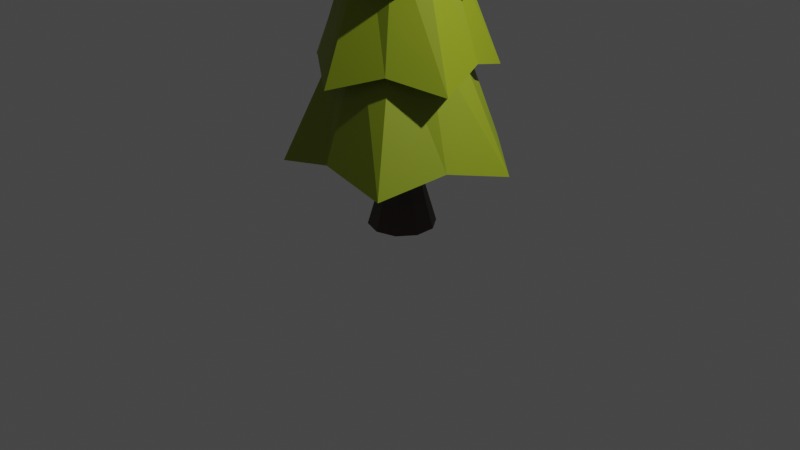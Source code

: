# Source: spruce_tree2.blend  (saved by Blender 2.93.21; exported with 4.5.12 LTS)
import bpy
from mathutils import Matrix  # noqa: F401  (used for matrix-valued properties, if any)

bpy.ops.wm.read_factory_settings(use_empty=True)
scene = bpy.context.scene
scene.name = 'Scene'

# ---- collections
col_collection = bpy.data.collections.new('Collection'); scene.collection.children.link(col_collection)

# ---- materials (node trees are filled in below, after node groups)
mat_material_002 = bpy.data.materials.new('Material.002')
mat_material_002.use_transparent_shadow = False
mat_material_001 = bpy.data.materials.new('Material.001')
mat_material_001.use_transparent_shadow = False

# ---- material node trees
mat_material_002.use_nodes = True; mat_material_002.node_tree.nodes.clear()
_N = mat_material_002.node_tree.nodes; _L = mat_material_002.node_tree.links
n0 = _N.new('ShaderNodeBsdfPrincipled'); n0.name = 'Principled BSDF'; n0.location = (10, 300)
n0.distribution = 'GGX'
n0.subsurface_method = 'BURLEY'
n0.inputs[0].default_value = (0.06663, 0.04231, 0.02956, 1.0)
n0.inputs[3].default_value = 1.45
n0.inputs[27].default_value = (0.0, 0.0, 0.0, 1.0)
n0.inputs[28].default_value = 1.0
n1 = _N.new('ShaderNodeOutputMaterial'); n1.name = 'Material Output'; n1.location = (300, 300)
_L.new(n0.outputs[0], n1.inputs[0])
n1.is_active_output = True
mat_material_001.use_nodes = True; mat_material_001.node_tree.nodes.clear()
_N = mat_material_001.node_tree.nodes; _L = mat_material_001.node_tree.links
n0 = _N.new('ShaderNodeBsdfPrincipled'); n0.name = 'Principled BSDF'; n0.location = (10, 300)
n0.distribution = 'GGX'
n0.subsurface_method = 'BURLEY'
n0.inputs[0].default_value = (0.2542, 0.3278, 0.008568, 1.0)
n0.inputs[3].default_value = 1.45
n0.inputs[27].default_value = (0.0, 0.0, 0.0, 1.0)
n0.inputs[28].default_value = 1.0
n1 = _N.new('ShaderNodeOutputMaterial'); n1.name = 'Material Output'; n1.location = (300, 300)
_L.new(n0.outputs[0], n1.inputs[0])
n1.is_active_output = True

# ---- world
world_world = bpy.data.worlds.new('World'); scene.world = world_world
world_world.use_nodes = True; world_world.node_tree.nodes.clear()
_N = world_world.node_tree.nodes; _L = world_world.node_tree.links
n0 = _N.new('ShaderNodeOutputWorld'); n0.name = 'World Output'; n0.location = (300, 300)
n1 = _N.new('ShaderNodeBackground'); n1.name = 'Background'; n1.location = (10, 300)
n1.inputs[0].default_value = (0.05088, 0.05088, 0.05088, 1.0)
_L.new(n1.outputs[0], n0.inputs[0])
n0.is_active_output = True
world_world.color = (0.05088, 0.05088, 0.05088)
world_world.use_sun_shadow = False
world_world.sun_shadow_jitter_overblur = 0.0

# ---- cameras
cam_camera = bpy.data.cameras.new('Camera')
cam_camera.clip_end = 100.0
cam_camera.ortho_scale = 7.314

# ---- lights
light_light = bpy.data.lights.new('Light', 'POINT')
light_light.transmission_factor = 0.0
light_light.energy = 1000.0
light_light.shadow_soft_size = 0.1
light_light.shadow_maximum_resolution = 0.006
light_light.use_absolute_resolution = True

# ---- meshes
me_cylinder_001 = bpy.data.meshes.new('Cylinder.001')
me_cylinder_001.from_pydata([(-0.006448, 0.3488, -0.9749), (-0.006448, 0.1829, 0.05321), (0.1986, 0.2822, -0.9749), (0.1011, 0.148, 0.05321), (0.3253, 0.1078, -0.9749), (0.1675, 0.05653, 0.05321), (0.3253, -0.1078, -0.9749), (0.1675, -0.05652, 0.05321), (0.1986, -0.2822, -0.9749), (0.1011, -0.148, 0.05321), (-0.006448, -0.3488, -0.9749), (-0.006448, -0.1829, 0.05321), (-0.2115, -0.2822, -0.9749), (-0.114, -0.148, 0.05321), (-0.3382, -0.1078, -0.9749), (-0.1804, -0.05652, 0.05321), (-0.3382, 0.1078, -0.9749), (-0.1804, 0.05653, 0.05321), (-0.2115, 0.2822, -0.9749), (-0.114, 0.148, 0.05321), (-0.006448, 0.2336, -0.5765), (0.1309, 0.189, -0.5765), (0.2158, 0.0722, -0.5765), (0.2158, -0.0722, -0.5765), (0.1309, -0.189, -0.5765), (-0.006448, -0.2336, -0.5765), (-0.1438, -0.189, -0.5765), (-0.2286, -0.0722, -0.5765), (-0.2286, 0.0722, -0.5765), (-0.1438, 0.189, -0.5765), (-0.01484, 1.151, -0.2445), (0.5452, 0.7708, -0.08504), (1.08, 0.3557, -0.2445), (0.8913, -0.2944, -0.08504), (0.6618, -0.9313, -0.2445), (-0.01484, -0.9527, -0.08504), (-0.01484, 1.525e-07, 4.923), (-0.6915, -0.9313, -0.2445), (-0.9209, -0.2944, -0.08504), (-1.11, 0.3557, -0.2445), (-0.5748, 0.7708, -0.08504), (-0.01484, 0.7895, 0.8006), (-0.01484, 0.762, 1.502), (-0.01484, 0.4719, 2.523), (-0.01484, 0.3783, 3.225), (-0.01484, 0.1543, 4.246), (0.09475, 0.1508, 4.086), (0.1692, 0.2533, 3.384), (0.3203, 0.4613, 2.364), (0.3559, 0.5102, 1.662), (0.5458, 0.7717, 0.6411), (0.1319, 0.04768, 4.246), (0.3449, 0.1169, 3.225), (0.4339, 0.1458, 2.523), (0.7099, 0.2355, 1.502), (0.736, 0.244, 0.8006), (0.1625, -0.05762, 4.086), (0.2829, -0.09675, 3.384), (0.5274, -0.1762, 2.364), (0.585, -0.1949, 1.662), (0.8924, -0.2948, 0.6411), (0.07586, -0.1248, 4.246), (0.2075, -0.3061, 3.225), (0.2625, -0.3818, 2.523), (0.4331, -0.6165, 1.502), (0.4492, -0.6387, 0.8006), (-0.01484, -0.1864, 4.086), (-0.01484, -0.3131, 3.384), (-0.01484, -0.5702, 2.364), (-0.01484, -0.6307, 1.662), (-0.01484, -0.9539, 0.6411), (-0.1055, -0.1248, 4.246), (-0.2372, -0.3061, 3.225), (-0.2922, -0.3818, 2.523), (-0.4627, -0.6165, 1.502), (-0.4789, -0.6387, 0.8006), (-0.1922, -0.05762, 4.086), (-0.3126, -0.09675, 3.384), (-0.5571, -0.1762, 2.364), (-0.6147, -0.1949, 1.662), (-0.922, -0.2948, 0.6411), (-0.1616, 0.04768, 4.246), (-0.3746, 0.1169, 3.225), (-0.4636, 0.1458, 2.523), (-0.7396, 0.2355, 1.502), (-0.7657, 0.244, 0.8006), (-0.1244, 0.1508, 4.086), (-0.1989, 0.2533, 3.384), (-0.35, 0.4613, 2.364), (-0.3855, 0.5102, 1.662), (-0.5755, 0.7717, 0.6411), (0.2865, 0.4147, 1.119), (0.4727, 0.1584, 1.119), (0.4727, -0.1584, 1.119), (0.2865, -0.4147, 1.119), (-0.01484, -0.5126, 1.119), (-0.3162, -0.4147, 1.119), (-0.5024, -0.1584, 1.119), (-0.5024, 0.1584, 1.119), (-0.3162, 0.4147, 1.119), (-0.01484, 0.5126, 1.119), (-0.01484, 0.4126, 1.995), (0.2277, 0.3338, 1.995), (0.3776, 0.1275, 1.995), (0.3776, -0.1275, 1.995), (0.2277, -0.3338, 1.995), (-0.01484, -0.4126, 1.995), (-0.2574, -0.3338, 1.995), (-0.4073, -0.1275, 1.995), (-0.4073, 0.1275, 1.995), (-0.2574, 0.3338, 1.995), (-0.01484, 0.2961, 2.871), (0.1592, 0.2396, 2.871), (0.2668, 0.0915, 2.871), (0.2668, -0.0915, 2.871), (0.1592, -0.2396, 2.871), (-0.01484, -0.2961, 2.871), (-0.1889, -0.2396, 2.871), (-0.2965, -0.0915, 2.871), (-0.2965, 0.0915, 2.871), (-0.1889, 0.2396, 2.871), (-0.01484, 0.1736, 3.578), (0.08719, 0.1404, 3.578), (0.1503, 0.05364, 3.578), (0.1503, -0.05364, 3.578), (0.08719, -0.1404, 3.578), (-0.01484, -0.1736, 3.578), (-0.1169, -0.1404, 3.578), (-0.1799, -0.05364, 3.578), (-0.1799, 0.05364, 3.578), (-0.1169, 0.1404, 3.578), (-0.01484, 0.073, 4.291), (0.02807, 0.05906, 4.291), (0.05458, 0.02256, 4.291), (0.05458, -0.02256, 4.291), (0.02807, -0.05906, 4.291), (-0.01484, -0.073, 4.291), (-0.05775, -0.05906, 4.291), (-0.08427, -0.02256, 4.291), (-0.08427, 0.02256, 4.291), (-0.05775, 0.05906, 4.291), (-0.01484, 8.76e-08, 0.07392)], [], [(20, 1, 3, 21), (21, 3, 5, 22), (22, 5, 7, 23), (23, 7, 9, 24), (24, 9, 11, 25), (25, 11, 13, 26), (26, 13, 15, 27), (27, 15, 17, 28), (3, 1, 19, 17, 15, 13, 11, 9, 7, 5), (28, 17, 19, 29), (29, 19, 1, 20), (0, 2, 4, 6, 8, 10, 12, 14, 16, 18), (18, 29, 20, 0), (16, 28, 29, 18), (14, 27, 28, 16), (12, 26, 27, 14), (10, 25, 26, 12), (8, 24, 25, 10), (6, 23, 24, 8), (4, 22, 23, 6), (2, 21, 22, 4), (0, 20, 21, 2), (45, 36, 46), (46, 36, 51), (51, 36, 56), (56, 36, 61), (61, 36, 66), (66, 36, 71), (71, 36, 76), (76, 36, 81), (81, 36, 86), (86, 36, 45), (35, 37, 141), (99, 90, 41, 100), (110, 89, 42, 101), (120, 88, 43, 111), (130, 87, 44, 121), (140, 86, 45, 131), (98, 85, 90, 99), (109, 84, 89, 110), (119, 83, 88, 120), (129, 82, 87, 130), (139, 81, 86, 140), (97, 80, 85, 98), (108, 79, 84, 109), (118, 78, 83, 119), (128, 77, 82, 129), (138, 76, 81, 139), (96, 75, 80, 97), (107, 74, 79, 108), (117, 73, 78, 118), (127, 72, 77, 128), (137, 71, 76, 138), (95, 70, 75, 96), (106, 69, 74, 107), (116, 68, 73, 117), (126, 67, 72, 127), (136, 66, 71, 137), (94, 65, 70, 95), (105, 64, 69, 106), (115, 63, 68, 116), (125, 62, 67, 126), (135, 61, 66, 136), (93, 60, 65, 94), (104, 59, 64, 105), (114, 58, 63, 115), (124, 57, 62, 125), (134, 56, 61, 135), (92, 55, 60, 93), (103, 54, 59, 104), (113, 53, 58, 114), (123, 52, 57, 124), (133, 51, 56, 134), (91, 50, 55, 92), (102, 49, 54, 103), (112, 48, 53, 113), (122, 47, 52, 123), (132, 46, 51, 133), (100, 41, 50, 91), (101, 42, 49, 102), (111, 43, 48, 112), (121, 44, 47, 122), (131, 45, 46, 132), (30, 100, 91, 31), (31, 91, 92, 32), (32, 92, 93, 33), (33, 93, 94, 34), (34, 94, 95, 35), (35, 95, 96, 37), (37, 96, 97, 38), (38, 97, 98, 39), (39, 98, 99, 40), (40, 99, 100, 30), (41, 101, 102, 50), (50, 102, 103, 55), (55, 103, 104, 60), (60, 104, 105, 65), (65, 105, 106, 70), (70, 106, 107, 75), (75, 107, 108, 80), (80, 108, 109, 85), (85, 109, 110, 90), (90, 110, 101, 41), (42, 111, 112, 49), (49, 112, 113, 54), (54, 113, 114, 59), (59, 114, 115, 64), (64, 115, 116, 69), (69, 116, 117, 74), (74, 117, 118, 79), (79, 118, 119, 84), (84, 119, 120, 89), (89, 120, 111, 42), (43, 121, 122, 48), (48, 122, 123, 53), (53, 123, 124, 58), (58, 124, 125, 63), (63, 125, 126, 68), (68, 126, 127, 73), (73, 127, 128, 78), (78, 128, 129, 83), (83, 129, 130, 88), (88, 130, 121, 43), (44, 131, 132, 47), (47, 132, 133, 52), (52, 133, 134, 57), (57, 134, 135, 62), (62, 135, 136, 67), (67, 136, 137, 72), (72, 137, 138, 77), (77, 138, 139, 82), (82, 139, 140, 87), (87, 140, 131, 44), (34, 35, 141), (33, 34, 141), (30, 31, 141), (32, 33, 141), (31, 32, 141), (40, 30, 141), (39, 40, 141), (38, 39, 141), (37, 38, 141)])
me_cylinder_001.polygons.foreach_set('material_index', [0, 0, 0, 0, 0, 0, 0, 0, 0, 0, 0, 0, 0, 0, 0, 0, 0, 0, 0, 0, 0, 0, 1, 1, 1, 1, 1, 1, 1, 1, 1, 1, 1, 1, 1, 1, 1, 1, 1, 1, 1, 1, 1, 1, 1, 1, 1, 1, 1, 1, 1, 1, 1, 1, 1, 1, 1, 1, 1, 1, 1, 1, 1, 1, 1, 1, 1, 1, 1, 1, 1, 1, 1, 1, 1, 1, 1, 1, 1, 1, 1, 1, 1, 1, 1, 1, 1, 1, 1, 1, 1, 1, 1, 1, 1, 1, 1, 1, 1, 1, 1, 1, 1, 1, 1, 1, 1, 1, 1, 1, 1, 1, 1, 1, 1, 1, 1, 1, 1, 1, 1, 1, 1, 1, 1, 1, 1, 1, 1, 1, 1, 1, 1, 1, 1, 1, 1, 1, 1, 1, 1, 1])
_uv = me_cylinder_001.uv_layers.new(name='UVMap')
_uv.uv.foreach_set('vector', [1.0, 0.6937, 1.0, 1.0, 0.9, 1.0, 0.9, 0.6937, 0.9, 0.6937, 0.9, 1.0, 0.8, 1.0, 0.8, 0.6937, 0.8, 0.6937, 0.8, 1.0, 0.7, 1.0, 0.7, 0.6937, 0.7, 0.6937, 0.7, 1.0, 0.6, 1.0, 0.6, 0.6937, 0.6, 0.6937, 0.6, 1.0, 0.5, 1.0, 0.5, 0.6937, 0.5, 0.6937, 0.5, 1.0, 0.4, 1.0, 0.4, 0.6937, 0.4, 0.6937, 0.4, 1.0, 0.3, 1.0, 0.3, 0.6937, 0.3, 0.6937, 0.3, 1.0, 0.2, 1.0, 0.2, 0.6937, 0.3911, 0.4442, 0.25, 0.49, 0.1089, 0.4442, 0.02175, 0.3242, 0.02175, 0.1758, 0.1089, 0.05584, 0.25, 0.01, 0.3911, 0.05584, 0.4783, 0.1758, 0.4783, 0.3242, 0.2, 0.6937, 0.2, 1.0, 0.1, 1.0, 0.1, 0.6937, 0.1, 0.6937, 0.1, 1.0, -7.451e-08, 1.0, -7.451e-08, 0.6937, 0.75, 0.49, 0.8911, 0.4442, 0.9783, 0.3242, 0.9783, 0.1758, 0.8911, 0.05584, 0.75, 0.01, 0.6089, 0.05584, 0.5217, 0.1758, 0.5217, 0.3242, 0.6089, 0.4442, 0.1, 0.5, 0.1, 0.6937, -7.451e-08, 0.6937, -7.451e-08, 0.5, 0.2, 0.5, 0.2, 0.6937, 0.1, 0.6937, 0.1, 0.5, 0.3, 0.5, 0.3, 0.6937, 0.2, 0.6937, 0.2, 0.5, 0.4, 0.5, 0.4, 0.6937, 0.3, 0.6937, 0.3, 0.5, 0.5, 0.5, 0.5, 0.6937, 0.4, 0.6937, 0.4, 0.5, 0.6, 0.5, 0.6, 0.6937, 0.5, 0.6937, 0.5, 0.5, 0.7, 0.5, 0.7, 0.6937, 0.6, 0.6937, 0.6, 0.5, 0.8, 0.5, 0.8, 0.6937, 0.7, 0.6937, 0.7, 0.5, 0.9, 0.5, 0.9, 0.6937, 0.8, 0.6937, 0.8, 0.5, 1.0, 0.5, 1.0, 0.6937, 0.9, 0.6937, 0.9, 0.5, 1.0, 0.919, 0.9, 1.0, 0.9, 0.919, 0.9, 0.919, 0.8, 1.0, 0.8, 0.919, 0.8, 0.919, 0.7, 1.0, 0.7, 0.919, 0.7, 0.919, 0.6, 1.0, 0.6, 0.919, 0.6, 0.919, 0.5, 1.0, 0.5, 0.919, 0.5, 0.919, 0.4, 1.0, 0.4, 0.919, 0.4, 0.919, 0.3, 1.0, 0.3, 0.919, 0.3, 0.919, 0.2, 1.0, 0.2, 0.919, 0.2, 0.919, 0.1, 1.0, 0.1, 0.919, 0.1, 0.919, -7.451e-08, 1.0, -7.451e-08, 0.919, 0.5, 0.5, 0.4, 0.5, 0.5, 0.5, 0.1, 0.5857, 0.1, 0.5857, -7.451e-08, 0.5857, -7.451e-08, 0.5857, 0.1, 0.669, 0.1, 0.669, -7.451e-08, 0.669, -7.451e-08, 0.669, 0.1, 0.7523, 0.1, 0.7523, -7.451e-08, 0.7523, -7.451e-08, 0.7523, 0.1, 0.8357, 0.1, 0.8357, -7.451e-08, 0.8357, -7.451e-08, 0.8357, 0.1, 0.919, 0.1, 0.919, -7.451e-08, 0.919, -7.451e-08, 0.919, 0.2, 0.5857, 0.2, 0.5857, 0.1, 0.5857, 0.1, 0.5857, 0.2, 0.669, 0.2, 0.669, 0.1, 0.669, 0.1, 0.669, 0.2, 0.7523, 0.2, 0.7523, 0.1, 0.7523, 0.1, 0.7523, 0.2, 0.8357, 0.2, 0.8357, 0.1, 0.8357, 0.1, 0.8357, 0.2, 0.919, 0.2, 0.919, 0.1, 0.919, 0.1, 0.919, 0.3, 0.5857, 0.3, 0.5857, 0.2, 0.5857, 0.2, 0.5857, 0.3, 0.669, 0.3, 0.669, 0.2, 0.669, 0.2, 0.669, 0.3, 0.7523, 0.3, 0.7523, 0.2, 0.7523, 0.2, 0.7523, 0.3, 0.8357, 0.3, 0.8357, 0.2, 0.8357, 0.2, 0.8357, 0.3, 0.919, 0.3, 0.919, 0.2, 0.919, 0.2, 0.919, 0.4, 0.5857, 0.4, 0.5857, 0.3, 0.5857, 0.3, 0.5857, 0.4, 0.669, 0.4, 0.669, 0.3, 0.669, 0.3, 0.669, 0.4, 0.7523, 0.4, 0.7523, 0.3, 0.7523, 0.3, 0.7523, 0.4, 0.8357, 0.4, 0.8357, 0.3, 0.8357, 0.3, 0.8357, 0.4, 0.919, 0.4, 0.919, 0.3, 0.919, 0.3, 0.919, 0.5, 0.5857, 0.5, 0.5857, 0.4, 0.5857, 0.4, 0.5857, 0.5, 0.669, 0.5, 0.669, 0.4, 0.669, 0.4, 0.669, 0.5, 0.7523, 0.5, 0.7523, 0.4, 0.7523, 0.4, 0.7523, 0.5, 0.8357, 0.5, 0.8357, 0.4, 0.8357, 0.4, 0.8357, 0.5, 0.919, 0.5, 0.919, 0.4, 0.919, 0.4, 0.919, 0.6, 0.5857, 0.6, 0.5857, 0.5, 0.5857, 0.5, 0.5857, 0.6, 0.669, 0.6, 0.669, 0.5, 0.669, 0.5, 0.669, 0.6, 0.7523, 0.6, 0.7523, 0.5, 0.7523, 0.5, 0.7523, 0.6, 0.8357, 0.6, 0.8357, 0.5, 0.8357, 0.5, 0.8357, 0.6, 0.919, 0.6, 0.919, 0.5, 0.919, 0.5, 0.919, 0.7, 0.5857, 0.7, 0.5857, 0.6, 0.5857, 0.6, 0.5857, 0.7, 0.669, 0.7, 0.669, 0.6, 0.669, 0.6, 0.669, 0.7, 0.7523, 0.7, 0.7523, 0.6, 0.7523, 0.6, 0.7523, 0.7, 0.8357, 0.7, 0.8357, 0.6, 0.8357, 0.6, 0.8357, 0.7, 0.919, 0.7, 0.919, 0.6, 0.919, 0.6, 0.919, 0.8, 0.5857, 0.8, 0.5857, 0.7, 0.5857, 0.7, 0.5857, 0.8, 0.669, 0.8, 0.669, 0.7, 0.669, 0.7, 0.669, 0.8, 0.7523, 0.8, 0.7523, 0.7, 0.7523, 0.7, 0.7523, 0.8, 0.8357, 0.8, 0.8357, 0.7, 0.8357, 0.7, 0.8357, 0.8, 0.919, 0.8, 0.919, 0.7, 0.919, 0.7, 0.919, 0.9, 0.5857, 0.9, 0.5857, 0.8, 0.5857, 0.8, 0.5857, 0.9, 0.669, 0.9, 0.669, 0.8, 0.669, 0.8, 0.669, 0.9, 0.7523, 0.9, 0.7523, 0.8, 0.7523, 0.8, 0.7523, 0.9, 0.8357, 0.9, 0.8357, 0.8, 0.8357, 0.8, 0.8357, 0.9, 0.919, 0.9, 0.919, 0.8, 0.919, 0.8, 0.919, 1.0, 0.5857, 1.0, 0.5857, 0.9, 0.5857, 0.9, 0.5857, 1.0, 0.669, 1.0, 0.669, 0.9, 0.669, 0.9, 0.669, 1.0, 0.7523, 1.0, 0.7523, 0.9, 0.7523, 0.9, 0.7523, 1.0, 0.8357, 1.0, 0.8357, 0.9, 0.8357, 0.9, 0.8357, 1.0, 0.919, 1.0, 0.919, 0.9, 0.919, 0.9, 0.919, 1.0, 0.5, 1.0, 0.5857, 0.9, 0.5857, 0.9, 0.5, 0.9, 0.5, 0.9, 0.5857, 0.8, 0.5857, 0.8, 0.5, 0.8, 0.5, 0.8, 0.5857, 0.7, 0.5857, 0.7, 0.5, 0.7, 0.5, 0.7, 0.5857, 0.6, 0.5857, 0.6, 0.5, 0.6, 0.5, 0.6, 0.5857, 0.5, 0.5857, 0.5, 0.5, 0.5, 0.5, 0.5, 0.5857, 0.4, 0.5857, 0.4, 0.5, 0.4, 0.5, 0.4, 0.5857, 0.3, 0.5857, 0.3, 0.5, 0.3, 0.5, 0.3, 0.5857, 0.2, 0.5857, 0.2, 0.5, 0.2, 0.5, 0.2, 0.5857, 0.1, 0.5857, 0.1, 0.5, 0.1, 0.5, 0.1, 0.5857, -7.451e-08, 0.5857, -7.451e-08, 0.5, 1.0, 0.5857, 1.0, 0.669, 0.9, 0.669, 0.9, 0.5857, 0.9, 0.5857, 0.9, 0.669, 0.8, 0.669, 0.8, 0.5857, 0.8, 0.5857, 0.8, 0.669, 0.7, 0.669, 0.7, 0.5857, 0.7, 0.5857, 0.7, 0.669, 0.6, 0.669, 0.6, 0.5857, 0.6, 0.5857, 0.6, 0.669, 0.5, 0.669, 0.5, 0.5857, 0.5, 0.5857, 0.5, 0.669, 0.4, 0.669, 0.4, 0.5857, 0.4, 0.5857, 0.4, 0.669, 0.3, 0.669, 0.3, 0.5857, 0.3, 0.5857, 0.3, 0.669, 0.2, 0.669, 0.2, 0.5857, 0.2, 0.5857, 0.2, 0.669, 0.1, 0.669, 0.1, 0.5857, 0.1, 0.5857, 0.1, 0.669, -7.451e-08, 0.669, -7.451e-08, 0.5857, 1.0, 0.669, 1.0, 0.7523, 0.9, 0.7523, 0.9, 0.669, 0.9, 0.669, 0.9, 0.7523, 0.8, 0.7523, 0.8, 0.669, 0.8, 0.669, 0.8, 0.7523, 0.7, 0.7523, 0.7, 0.669, 0.7, 0.669, 0.7, 0.7523, 0.6, 0.7523, 0.6, 0.669, 0.6, 0.669, 0.6, 0.7523, 0.5, 0.7523, 0.5, 0.669, 0.5, 0.669, 0.5, 0.7523, 0.4, 0.7523, 0.4, 0.669, 0.4, 0.669, 0.4, 0.7523, 0.3, 0.7523, 0.3, 0.669, 0.3, 0.669, 0.3, 0.7523, 0.2, 0.7523, 0.2, 0.669, 0.2, 0.669, 0.2, 0.7523, 0.1, 0.7523, 0.1, 0.669, 0.1, 0.669, 0.1, 0.7523, -7.451e-08, 0.7523, -7.451e-08, 0.669, 1.0, 0.7523, 1.0, 0.8357, 0.9, 0.8357, 0.9, 0.7523, 0.9, 0.7523, 0.9, 0.8357, 0.8, 0.8357, 0.8, 0.7523, 0.8, 0.7523, 0.8, 0.8357, 0.7, 0.8357, 0.7, 0.7523, 0.7, 0.7523, 0.7, 0.8357, 0.6, 0.8357, 0.6, 0.7523, 0.6, 0.7523, 0.6, 0.8357, 0.5, 0.8357, 0.5, 0.7523, 0.5, 0.7523, 0.5, 0.8357, 0.4, 0.8357, 0.4, 0.7523, 0.4, 0.7523, 0.4, 0.8357, 0.3, 0.8357, 0.3, 0.7523, 0.3, 0.7523, 0.3, 0.8357, 0.2, 0.8357, 0.2, 0.7523, 0.2, 0.7523, 0.2, 0.8357, 0.1, 0.8357, 0.1, 0.7523, 0.1, 0.7523, 0.1, 0.8357, -7.451e-08, 0.8357, -7.451e-08, 0.7523, 1.0, 0.8357, 1.0, 0.919, 0.9, 0.919, 0.9, 0.8357, 0.9, 0.8357, 0.9, 0.919, 0.8, 0.919, 0.8, 0.8357, 0.8, 0.8357, 0.8, 0.919, 0.7, 0.919, 0.7, 0.8357, 0.7, 0.8357, 0.7, 0.919, 0.6, 0.919, 0.6, 0.8357, 0.6, 0.8357, 0.6, 0.919, 0.5, 0.919, 0.5, 0.8357, 0.5, 0.8357, 0.5, 0.919, 0.4, 0.919, 0.4, 0.8357, 0.4, 0.8357, 0.4, 0.919, 0.3, 0.919, 0.3, 0.8357, 0.3, 0.8357, 0.3, 0.919, 0.2, 0.919, 0.2, 0.8357, 0.2, 0.8357, 0.2, 0.919, 0.1, 0.919, 0.1, 0.8357, 0.1, 0.8357, 0.1, 0.919, -7.451e-08, 0.919, -7.451e-08, 0.8357, 0.6, 0.5, 0.5, 0.5, 0.6, 0.5, 0.7, 0.5, 0.6, 0.5, 0.7, 0.5, 1.0, 0.5, 0.9, 0.5, 1.0, 0.5, 0.8, 0.5, 0.7, 0.5, 0.8, 0.5, 0.9, 0.5, 0.8, 0.5, 0.9, 0.5, 0.1, 0.5, -7.451e-08, 0.5, 0.1, 0.5, 0.2, 0.5, 0.1, 0.5, 0.2, 0.5, 0.3, 0.5, 0.2, 0.5, 0.3, 0.5, 0.4, 0.5, 0.3, 0.5, 0.4, 0.5])
me_cylinder_001.materials.append(mat_material_002)
me_cylinder_001.materials.append(mat_material_001)
me_cylinder_001.use_remesh_fix_poles = True
me_cylinder_001.use_remesh_preserve_attributes = False
me_cylinder_001.update()

# ---- objects
ob_light = bpy.data.objects.new('Light', light_light)
ob_camera = bpy.data.objects.new('Camera', cam_camera)
ob_cylinder_001 = bpy.data.objects.new('Cylinder.001', me_cylinder_001)

# ---- transforms, parenting, visibility, modifiers, constraints
ob_light.location = (4.076, 1.005, 5.904)
ob_light.rotation_euler = (0.6503, 0.05522, 1.866)
ob_light.lock_rotations_4d = False
ob_light.empty_display_type = 'ARROWS'
ob_light.color = (0.0, 0.0, 0.0, 0.0)
ob_light.lineart.crease_threshold = 0.0
ob_camera.location = (7.359, -6.926, 4.958)
ob_camera.rotation_euler = (1.109, 0.0, 0.8149)
ob_camera.lock_rotations_4d = False
ob_camera.empty_display_type = 'ARROWS'
ob_camera.color = (0.0, 0.0, 0.0, 0.0)
ob_camera.display_type = 'WIRE'
ob_camera.lineart.crease_threshold = 0.0
ob_cylinder_001.location = (0.04899, -1.295e-07, 0.9635)

# ---- collection membership
col_collection.objects.link(ob_light)
col_collection.objects.link(ob_camera)
col_collection.objects.link(ob_cylinder_001)

# ---- scene / render settings (as saved in the file)
scene.camera = ob_camera
scene.frame_start = 1; scene.frame_end = 250; scene.frame_set(77)
scene.render.engine = 'BLENDER_EEVEE_NEXT'
scene.cycles.use_denoising = False
scene.cycles.samples = 128
scene.cycles.sampling_pattern = 'TABULATED_SOBOL'
scene.cycles.use_adaptive_sampling = False
scene.cycles.use_light_tree = False
scene.view_settings.view_transform = 'Filmic'
bpy.context.view_layer.update()
